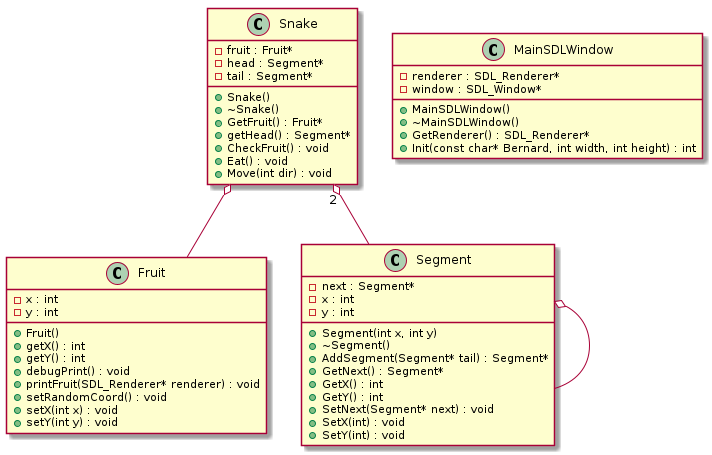

The diagram above was rendered by PlantUML. Its source (embedded in the PNG):
@startuml






class Fruit {
	+Fruit()
	+getX() : int
	+getY() : int
	-x : int
	-y : int
	+debugPrint() : void
	+printFruit(SDL_Renderer* renderer) : void
	+setRandomCoord() : void
	+setX(int x) : void
	+setY(int y) : void
}


class MainSDLWindow {
	+MainSDLWindow()
	+~MainSDLWindow()
	+GetRenderer() : SDL_Renderer*
	-renderer : SDL_Renderer*
	-window : SDL_Window*
	+Init(const char* Bernard, int width, int height) : int
}


class Segment {
	+Segment(int x, int y)
	+~Segment()
	+AddSegment(Segment* tail) : Segment*
	+GetNext() : Segment*
	-next : Segment*
	+GetX() : int
	+GetY() : int
	-x : int
	-y : int
	+SetNext(Segment* next) : void
	+SetX(int) : void
	+SetY(int) : void
}


class Snake {
	+Snake()
	+~Snake()
	+GetFruit() : Fruit*
	-fruit : Fruit*
	+getHead() : Segment*
	-head : Segment*
	-tail : Segment*
	+CheckFruit() : void
	+Eat() : void
	+Move(int dir) : void
}










.Segment o-- .Segment


.Snake o-- .Fruit


.Snake "2" o-- .Segment









@enduml